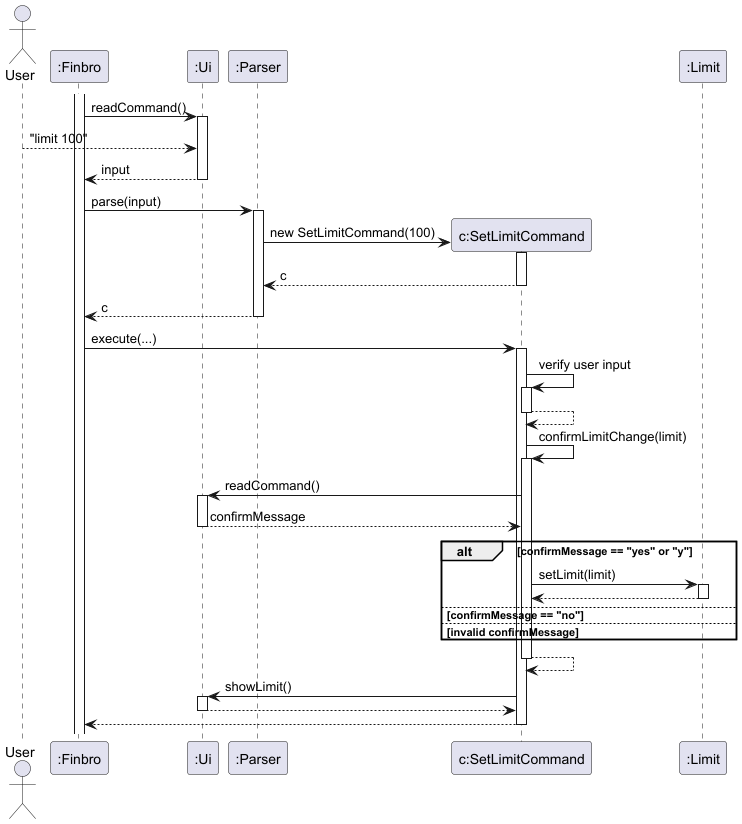

The diagram above was rendered by PlantUML. Its source (embedded in the PNG):
@startuml
'https://plantuml.com/sequence-diagram

actor User
participant ":Finbro" as finbro
participant ":Ui" as ui
participant ":Parser" as parser

activate finbro
finbro -> ui++: readCommand()
User --> ui: "limit 100"
return input

finbro -> parser++: parse(input)
create "c:SetLimitCommand" as c
parser -> c++: new SetLimitCommand(100)
return c
return c

finbro -> c++: execute(...)

c -> c++: verify user input
return
c -> c++: confirmLimitChange(limit)
c ->ui++: readCommand()
return confirmMessage

alt confirmMessage == "yes" or "y"
    c -> ":Limit"++: setLimit(limit)
    return
else confirmMessage == "no"
else invalid confirmMessage
end
return

c -> ui++ : showLimit()
return
return

@enduml